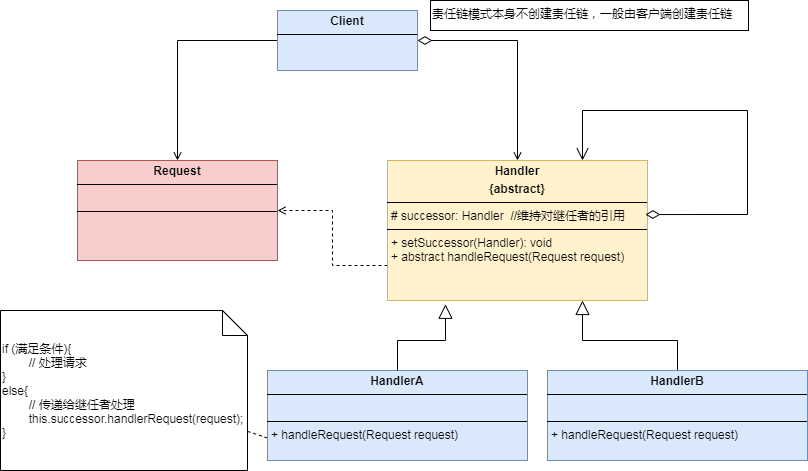

The diagram above was exported from draw.io. Its source (the exported page's mxGraphModel, read from the mxfile embedded in the PNG):
<mxGraphModel dx="1434" dy="742" grid="1" gridSize="10" guides="1" tooltips="1" connect="1" arrows="1" fold="1" page="1" pageScale="1" pageWidth="827" pageHeight="1169" background="#FFFFFF" math="0" shadow="0">
  <root>
    <mxCell id="0" />
    <mxCell id="1" parent="0" />
    <mxCell id="SnJmqefbpSQgNuUvQ_Ix-27" value="责任链模式本身不创建责任链，一般由客户端创建责任链" style="rounded=0;whiteSpace=wrap;html=1;align=left;verticalAlign=top;" vertex="1" parent="1">
      <mxGeometry x="430" y="50" width="318" height="30" as="geometry" />
    </mxCell>
    <mxCell id="SnJmqefbpSQgNuUvQ_Ix-23" style="edgeStyle=orthogonalEdgeStyle;rounded=0;orthogonalLoop=1;jettySize=auto;html=1;exitX=0;exitY=0.75;exitDx=0;exitDy=0;entryX=1;entryY=0.5;entryDx=0;entryDy=0;endArrow=open;endFill=0;dashed=1;" edge="1" parent="1" source="AlHBB7RsN3wgvoHaRVEQ-74" target="SnJmqefbpSQgNuUvQ_Ix-20">
      <mxGeometry relative="1" as="geometry" />
    </mxCell>
    <mxCell id="AlHBB7RsN3wgvoHaRVEQ-74" value="&lt;p style=&quot;margin:0px;margin-top:4px;text-align:center;&quot;&gt;&lt;b&gt;Handler&lt;/b&gt;&lt;/p&gt;&lt;p style=&quot;margin:0px;margin-top:4px;text-align:center;&quot;&gt;&lt;b&gt;{abstract}&lt;/b&gt;&lt;/p&gt;&lt;hr size=&quot;1&quot; style=&quot;border-style:solid;&quot;&gt;&lt;p style=&quot;margin:0px;margin-left:4px;&quot;&gt;# successor: Handler&amp;nbsp; //维持对继任者的引用&lt;/p&gt;&lt;hr size=&quot;1&quot; style=&quot;border-style:solid;&quot;&gt;&lt;p style=&quot;margin:0px;margin-left:4px;&quot;&gt;+ setSuccessor(Handler): void&lt;/p&gt;&lt;p style=&quot;margin:0px;margin-left:4px;&quot;&gt;+ abstract handleRequest(Request request)&lt;/p&gt;" style="verticalAlign=top;align=left;overflow=fill;html=1;whiteSpace=wrap;fillColor=#fff2cc;strokeColor=#d6b656;" parent="1" vertex="1">
      <mxGeometry x="387" y="210" width="260" height="140" as="geometry" />
    </mxCell>
    <mxCell id="SnJmqefbpSQgNuUvQ_Ix-5" style="edgeStyle=orthogonalEdgeStyle;rounded=0;orthogonalLoop=1;jettySize=auto;html=1;exitX=0.992;exitY=0.386;exitDx=0;exitDy=0;entryX=0.75;entryY=0;entryDx=0;entryDy=0;endSize=10;startSize=12;endArrow=open;endFill=0;startArrow=diamondThin;startFill=0;exitPerimeter=0;" edge="1" parent="1" source="AlHBB7RsN3wgvoHaRVEQ-74" target="AlHBB7RsN3wgvoHaRVEQ-74">
      <mxGeometry relative="1" as="geometry">
        <Array as="points">
          <mxPoint x="747" y="264" />
          <mxPoint x="747" y="160" />
          <mxPoint x="582" y="160" />
        </Array>
      </mxGeometry>
    </mxCell>
    <mxCell id="SnJmqefbpSQgNuUvQ_Ix-25" style="rounded=0;orthogonalLoop=1;jettySize=auto;html=1;exitX=0;exitY=0.75;exitDx=0;exitDy=0;dashed=1;endArrow=none;endFill=0;" edge="1" parent="1" source="SnJmqefbpSQgNuUvQ_Ix-7" target="SnJmqefbpSQgNuUvQ_Ix-19">
      <mxGeometry relative="1" as="geometry" />
    </mxCell>
    <mxCell id="SnJmqefbpSQgNuUvQ_Ix-7" value="&lt;p style=&quot;margin:0px;margin-top:4px;text-align:center;&quot;&gt;&lt;b&gt;HandlerA&lt;/b&gt;&lt;/p&gt;&lt;hr size=&quot;1&quot; style=&quot;border-style:solid;&quot;&gt;&lt;p style=&quot;margin:0px;margin-left:4px;&quot;&gt;&lt;br&gt;&lt;/p&gt;&lt;hr size=&quot;1&quot; style=&quot;border-style:solid;&quot;&gt;&lt;p style=&quot;margin:0px;margin-left:4px;&quot;&gt;+ handleRequest(Request request)&lt;br&gt;&lt;/p&gt;" style="verticalAlign=top;align=left;overflow=fill;html=1;whiteSpace=wrap;fillColor=#dae8fc;strokeColor=#6c8ebf;" vertex="1" parent="1">
      <mxGeometry x="267" y="420" width="260" height="90" as="geometry" />
    </mxCell>
    <mxCell id="SnJmqefbpSQgNuUvQ_Ix-10" style="edgeStyle=orthogonalEdgeStyle;rounded=0;orthogonalLoop=1;jettySize=auto;html=1;exitX=0.5;exitY=0;exitDx=0;exitDy=0;entryX=0.75;entryY=1;entryDx=0;entryDy=0;endArrow=block;endFill=0;endSize=12;" edge="1" parent="1" source="SnJmqefbpSQgNuUvQ_Ix-8" target="AlHBB7RsN3wgvoHaRVEQ-74">
      <mxGeometry relative="1" as="geometry" />
    </mxCell>
    <mxCell id="SnJmqefbpSQgNuUvQ_Ix-8" value="&lt;p style=&quot;margin:0px;margin-top:4px;text-align:center;&quot;&gt;&lt;b&gt;HandlerB&lt;/b&gt;&lt;/p&gt;&lt;hr size=&quot;1&quot; style=&quot;border-style:solid;&quot;&gt;&lt;p style=&quot;margin:0px;margin-left:4px;&quot;&gt;&lt;br&gt;&lt;/p&gt;&lt;hr size=&quot;1&quot; style=&quot;border-style:solid;&quot;&gt;&lt;p style=&quot;margin:0px;margin-left:4px;&quot;&gt;+ handleRequest(Request request)&lt;br&gt;&lt;/p&gt;" style="verticalAlign=top;align=left;overflow=fill;html=1;whiteSpace=wrap;fillColor=#dae8fc;strokeColor=#6c8ebf;" vertex="1" parent="1">
      <mxGeometry x="547" y="420" width="260" height="90" as="geometry" />
    </mxCell>
    <mxCell id="SnJmqefbpSQgNuUvQ_Ix-9" style="edgeStyle=orthogonalEdgeStyle;rounded=0;orthogonalLoop=1;jettySize=auto;html=1;exitX=0.5;exitY=0;exitDx=0;exitDy=0;entryX=0.223;entryY=1.027;entryDx=0;entryDy=0;entryPerimeter=0;endArrow=block;endFill=0;endSize=12;" edge="1" parent="1" source="SnJmqefbpSQgNuUvQ_Ix-7" target="AlHBB7RsN3wgvoHaRVEQ-74">
      <mxGeometry relative="1" as="geometry" />
    </mxCell>
    <mxCell id="SnJmqefbpSQgNuUvQ_Ix-24" style="edgeStyle=orthogonalEdgeStyle;rounded=0;orthogonalLoop=1;jettySize=auto;html=1;exitX=0;exitY=0.5;exitDx=0;exitDy=0;entryX=0.5;entryY=0;entryDx=0;entryDy=0;endArrow=open;endFill=0;" edge="1" parent="1" source="SnJmqefbpSQgNuUvQ_Ix-17" target="SnJmqefbpSQgNuUvQ_Ix-20">
      <mxGeometry relative="1" as="geometry">
        <mxPoint x="277" y="50" as="sourcePoint" />
      </mxGeometry>
    </mxCell>
    <mxCell id="SnJmqefbpSQgNuUvQ_Ix-26" style="edgeStyle=orthogonalEdgeStyle;rounded=0;orthogonalLoop=1;jettySize=auto;html=1;entryX=0.5;entryY=0;entryDx=0;entryDy=0;exitX=1;exitY=0.5;exitDx=0;exitDy=0;endArrow=open;endFill=0;startArrow=diamondThin;startFill=0;startSize=12;" edge="1" parent="1" source="SnJmqefbpSQgNuUvQ_Ix-17" target="AlHBB7RsN3wgvoHaRVEQ-74">
      <mxGeometry relative="1" as="geometry">
        <mxPoint x="417" y="50" as="sourcePoint" />
      </mxGeometry>
    </mxCell>
    <mxCell id="SnJmqefbpSQgNuUvQ_Ix-17" value="&lt;p style=&quot;margin:0px;margin-top:4px;text-align:center;&quot;&gt;&lt;b&gt;Client&lt;/b&gt;&lt;/p&gt;&lt;hr size=&quot;1&quot; style=&quot;border-style:solid;&quot;&gt;&lt;div style=&quot;height:2px;&quot;&gt;&lt;/div&gt;" style="verticalAlign=top;align=left;overflow=fill;html=1;whiteSpace=wrap;fillColor=#dae8fc;strokeColor=#6c8ebf;" vertex="1" parent="1">
      <mxGeometry x="277" y="60" width="140" height="60" as="geometry" />
    </mxCell>
    <mxCell id="SnJmqefbpSQgNuUvQ_Ix-19" value="if (满足条件){&lt;div&gt;&lt;span style=&quot;white-space: pre;&quot;&gt;&#09;&lt;/span&gt;// 处理请求&lt;br&gt;&lt;/div&gt;&lt;div&gt;}&lt;/div&gt;&lt;div&gt;else{&lt;/div&gt;&lt;div&gt;&lt;span style=&quot;white-space: pre;&quot;&gt;&#09;&lt;/span&gt;// 传递给继任者处理&lt;br&gt;&lt;/div&gt;&lt;div&gt;&lt;span style=&quot;white-space: pre;&quot;&gt;&#09;&lt;/span&gt;this.successor.handlerRequest(request);&lt;br&gt;&lt;/div&gt;&lt;div&gt;}&lt;/div&gt;" style="shape=note2;boundedLbl=1;whiteSpace=wrap;html=1;size=25;verticalAlign=top;align=left;" vertex="1" parent="1">
      <mxGeometry y="360" width="247" height="160" as="geometry" />
    </mxCell>
    <mxCell id="SnJmqefbpSQgNuUvQ_Ix-20" value="&lt;p style=&quot;margin:0px;margin-top:4px;text-align:center;&quot;&gt;&lt;b&gt;Request&lt;/b&gt;&lt;/p&gt;&lt;hr size=&quot;1&quot; style=&quot;border-style:solid;&quot;&gt;&lt;p style=&quot;margin:0px;margin-left:4px;&quot;&gt;&lt;br&gt;&lt;/p&gt;&lt;hr size=&quot;1&quot; style=&quot;border-style:solid;&quot;&gt;&lt;p style=&quot;margin:0px;margin-left:4px;&quot;&gt;&lt;br&gt;&lt;/p&gt;" style="verticalAlign=top;align=left;overflow=fill;html=1;whiteSpace=wrap;fillColor=#f8cecc;strokeColor=#b85450;" vertex="1" parent="1">
      <mxGeometry x="77" y="210" width="200" height="100" as="geometry" />
    </mxCell>
  </root>
</mxGraphModel>